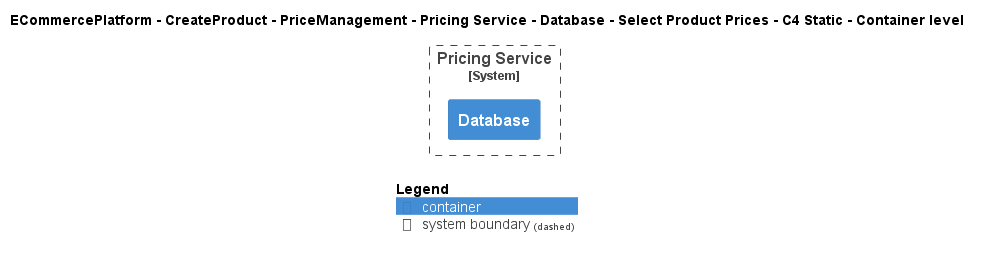

The diagram above was rendered by PlantUML. Its source (embedded in the PNG):
@startuml
!include ..\..\..\..\..\..\..\..\..\.c4s\C4_Container.puml

AddElementTag("c4interflow:lifecycle:new", $bgColor=green, $fontColor=#ffffff, $borderColor=green, $shadowing="False")
AddElementTag("c4interflow:lifecycle:changed", $bgColor=orange, $fontColor=#ffffff, $borderColor=orange, $shadowing="False")
AddElementTag("c4interflow:lifecycle:removed", $bgColor=red, $fontColor=#ffffff, $borderColor=red, $shadowing="False")

AddRelTag("c4interflow:lifecycle:new", $textColor=green, $lineColor=green)
AddRelTag("c4interflow:lifecycle:changed", $textColor=orange, $lineColor=orange)
AddRelTag("c4interflow:lifecycle:removed", $textColor=red, $lineColor=red)

SHOW_PERSON_PORTRAIT()
LAYOUT_TOP_DOWN()

skinparam linetype polyline

title ECommercePlatform - CreateProduct - PriceManagement - Pricing Service - Database - Select Product Prices - C4 Static - Container level


System_Boundary(ECommercePlatform.CreateProduct.PriceManagement.SoftwareSystems.PricingService, "Pricing Service") {
    Container(ECommercePlatform.CreateProduct.PriceManagement.SoftwareSystems.PricingService.Containers.Database, "Database", "", "")
}



SHOW_LEGEND()
@enduml